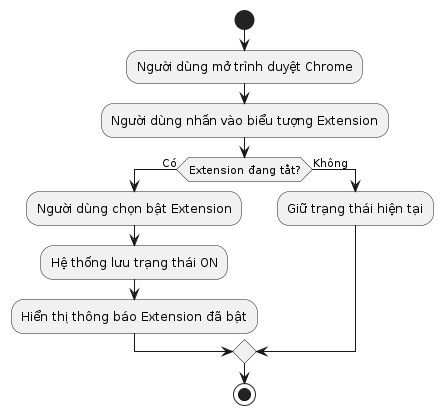

The diagram above was rendered by PlantUML. Its source (embedded in the PNG):
@startuml
start
:Người dùng mở trình duyệt Chrome;
:Người dùng nhấn vào biểu tượng Extension;
if (Extension đang tắt?) then (Có)
  :Người dùng chọn bật Extension;
  :Hệ thống lưu trạng thái ON;
  :Hiển thị thông báo Extension đã bật;
else (Không)
  :Giữ trạng thái hiện tại;
endif
stop
@enduml